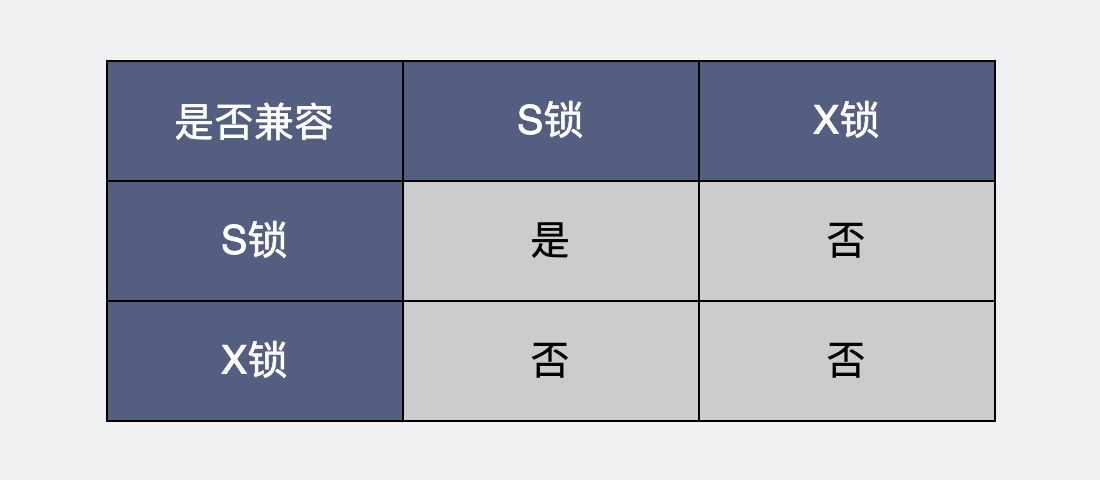

The diagram above was exported from draw.io. Its source (the exported page's mxGraphModel, read from the mxfile embedded in the PNG):
<mxGraphModel dx="469" dy="-18" grid="0" gridSize="10" guides="1" tooltips="1" connect="1" arrows="1" fold="1" page="1" pageScale="1" pageWidth="550" pageHeight="240" background="#EFF1F3" math="0" shadow="0">
  <root>
    <mxCell id="0" />
    <mxCell id="1" parent="0" />
    <mxCell id="OGBjxk_xHfaE1EplLFuK-23" value="S锁" style="rounded=0;whiteSpace=wrap;html=1;fillColor=#535E80;gradientColor=none;fontSize=20;fontColor=#FFFFFF;" parent="1" vertex="1">
      <mxGeometry x="53" y="810" width="148" height="60" as="geometry" />
    </mxCell>
    <mxCell id="OGBjxk_xHfaE1EplLFuK-29" value="&lt;font color=&quot;#ffffff&quot; style=&quot;font-size: 20px&quot;&gt;是否兼容&lt;/font&gt;" style="rounded=0;whiteSpace=wrap;html=1;fillColor=#535E80;gradientColor=none;fontSize=24;" parent="1" vertex="1">
      <mxGeometry x="53" y="750" width="148" height="60" as="geometry" />
    </mxCell>
    <mxCell id="E5Fr-yn8FIVRKY9gDkfl-12" value="是" style="rounded=0;whiteSpace=wrap;html=1;fillColor=#CCCCCC;gradientColor=none;fontSize=20;" parent="1" vertex="1">
      <mxGeometry x="201" y="810" width="148" height="60" as="geometry" />
    </mxCell>
    <mxCell id="iC0_e6byz68e9SeU38To-1" value="X锁" style="rounded=0;whiteSpace=wrap;html=1;fillColor=#535E80;gradientColor=none;fontSize=20;fontColor=#FFFFFF;" parent="1" vertex="1">
      <mxGeometry x="53" y="870" width="148" height="60" as="geometry" />
    </mxCell>
    <mxCell id="iC0_e6byz68e9SeU38To-2" value="S锁" style="rounded=0;whiteSpace=wrap;html=1;fillColor=#535E80;gradientColor=none;fontSize=20;fontColor=#FFFFFF;" parent="1" vertex="1">
      <mxGeometry x="201" y="750" width="148" height="60" as="geometry" />
    </mxCell>
    <mxCell id="iC0_e6byz68e9SeU38To-3" value="X锁" style="rounded=0;whiteSpace=wrap;html=1;fillColor=#535E80;gradientColor=none;fontSize=20;fontColor=#FFFFFF;" parent="1" vertex="1">
      <mxGeometry x="349" y="750" width="148" height="60" as="geometry" />
    </mxCell>
    <mxCell id="iC0_e6byz68e9SeU38To-4" value="否" style="rounded=0;whiteSpace=wrap;html=1;fillColor=#CCCCCC;gradientColor=none;fontSize=20;" parent="1" vertex="1">
      <mxGeometry x="349" y="810" width="148" height="60" as="geometry" />
    </mxCell>
    <mxCell id="iC0_e6byz68e9SeU38To-5" value="否" style="rounded=0;whiteSpace=wrap;html=1;fillColor=#CCCCCC;gradientColor=none;fontSize=20;" parent="1" vertex="1">
      <mxGeometry x="201" y="870" width="148" height="60" as="geometry" />
    </mxCell>
    <mxCell id="iC0_e6byz68e9SeU38To-6" value="否" style="rounded=0;whiteSpace=wrap;html=1;fillColor=#CCCCCC;gradientColor=none;fontSize=20;" parent="1" vertex="1">
      <mxGeometry x="349" y="870" width="148" height="60" as="geometry" />
    </mxCell>
  </root>
</mxGraphModel>